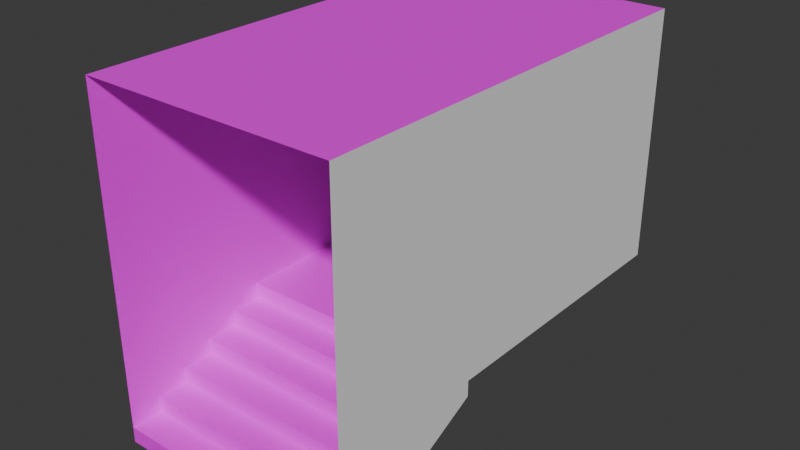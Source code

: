 # Source: subway.blend  (saved by Blender 4.3.34; exported with 4.5.12 LTS)
import bpy
from mathutils import Matrix  # noqa: F401  (used for matrix-valued properties, if any)

bpy.ops.wm.read_factory_settings(use_empty=True)
scene = bpy.context.scene
scene.name = 'Scene'

# ---- collections
col_collection = bpy.data.collections.new('Collection'); scene.collection.children.link(col_collection)

# ---- images (referenced by path relative to the original .blend; pixels are not part of the script)
import os
ASSET_DIR = os.environ.get("B2B_ASSET_DIR", "")  # directory of the original .blend (textures are referenced by path, not embedded)
HERE = os.path.dirname(os.path.abspath(__file__))  # packed textures are extracted next to this script under _unpacked/

def load_image(name, relpath, width, height, colorspace="sRGB"):
    """Load a texture the original file referenced (path relative to the .blend, or extracted next to this script)."""
    p = next((c for c in (os.path.join(HERE, relpath), os.path.join(ASSET_DIR, relpath)) if relpath and os.path.exists(c)), "")
    if p:
        img = bpy.data.images.load(p, check_existing=True)
        img.name = name
    else:  # same state as the original file: an image datablock whose file is absent (Cycles renders it pink)
        img = bpy.data.images.new(name, width, height)
        img.source = "FILE"
        img.filepath = "//" + (relpath or name)
    img.colorspace_settings.name = colorspace
    return img
img_old_ceramic_tiles_vhqjefn_1k_roughness_png = load_image('Old_Ceramic_Tiles_vhqjefn_1K_Roughness.png', 'Old_Ceramic_Tiles_vhqjefn_1K_Roughness.png', 1024, 1024, 'sRGB')

# ---- materials (node trees are filled in below, after node groups)
mat_material = bpy.data.materials.new('Material')
mat_material.alpha_threshold = 0.0
mat_material.roughness = 0.5
mat_material.line_color = (0.0, 0.0, 0.0, 1.0)

# ---- material node trees
mat_material.use_nodes = True; mat_material.node_tree.nodes.clear()
_N = mat_material.node_tree.nodes; _L = mat_material.node_tree.links
n0 = _N.new('ShaderNodeOutputMaterial'); n0.name = 'Material Output'; n0.location = (300, 300)
n1 = _N.new('ShaderNodeBsdfPrincipled'); n1.name = 'Principled BSDF'; n1.location = (10, 300)
n1.inputs[3].default_value = 1.45
n2 = _N.new('ShaderNodeTexImage'); n2.name = 'Image Texture'; n2.location = (-280, 280)
n2.image = img_old_ceramic_tiles_vhqjefn_1k_roughness_png
_L.new(n1.outputs[0], n0.inputs[0])
_L.new(n2.outputs[0], n1.inputs[0])
n0.is_active_output = True

# ---- world
world_world = bpy.data.worlds.new('World'); scene.world = world_world
world_world.use_nodes = True; world_world.node_tree.nodes.clear()
_N = world_world.node_tree.nodes; _L = world_world.node_tree.links
n0 = _N.new('ShaderNodeOutputWorld'); n0.name = 'World Output'; n0.location = (300, 300)
n1 = _N.new('ShaderNodeBackground'); n1.name = 'Background'; n1.location = (10, 300)
n1.inputs[0].default_value = (0.05088, 0.05088, 0.05088, 1.0)
_L.new(n1.outputs[0], n0.inputs[0])
n0.is_active_output = True
world_world.color = (0.05088, 0.05088, 0.05088)
world_world.sun_shadow_jitter_overblur = 0.0

# ---- meshes
me_plane_001 = bpy.data.meshes.new('Plane.001')
me_plane_001.from_pydata([(-4.0, -4.0, -1.5), (4.0, -4.0, -1.5), (-4.0, -3.0, -1.5), (4.0, -3.0, -1.5), (-4.0, -4.0, -2.0), (4.0, -4.0, -2.0), (-4.0, -5.0, -2.0), (4.0, -5.0, -2.0), (-4.0, -5.0, -2.5), (4.0, -5.0, -2.5), (-4.0, -6.0, -2.5), (4.0, -6.0, -2.5), (-4.0, -6.0, -3.0), (4.0, -6.0, -3.0), (-4.0, -1.0, 0.0), (4.0, -1.0, 0.0), (-4.0, 0.0, 0.0), (4.0, 0.0, 0.0), (-4.0, -1.0, -0.5), (4.0, -1.0, -0.5), (-4.0, -2.0, -0.5), (4.0, -2.0, -0.5), (-4.0, -2.0, -1.0), (4.0, -2.0, -1.0), (-4.0, -3.0, -1.0), (4.0, -3.0, -1.0), (-4.0, 8.0, 0.0), (4.0, 8.0, 0.0)], [], [(1, 2, 0), (0, 5, 1), (4, 7, 5), (6, 9, 7), (8, 11, 9), (10, 13, 11), (15, 16, 14), (14, 19, 15), (18, 21, 19), (20, 23, 21), (22, 25, 23), (24, 3, 25), (17, 26, 16), (1, 3, 2), (0, 4, 5), (4, 6, 7), (6, 8, 9), (8, 10, 11), (10, 12, 13), (15, 17, 16), (14, 18, 19), (18, 20, 21), (20, 22, 23), (22, 24, 25), (24, 2, 3), (17, 27, 26)])
_uv = me_plane_001.uv_layers.new(name='UVMap')
_uv.uv.foreach_set('vector', [1.0, 0.0, 0.0, 1.0, 0.0, 0.0, 0.0, 0.0, 1.0, 0.0, 1.0, 0.0, 0.0, 0.0, 1.0, 0.0, 1.0, 0.0, 0.0, 0.0, 1.0, 0.0, 1.0, 0.0, 0.0, 0.0, 1.0, 0.0, 1.0, 0.0, 0.0, 0.0, 1.0, 0.0, 1.0, 0.0, 1.0, 0.0, 0.0, 1.0, 0.0, 0.0, 0.0, 0.0, 1.0, 0.0, 1.0, 0.0, 0.0, 0.0, 1.0, 0.0, 1.0, 0.0, 0.0, 0.0, 1.0, 0.0, 1.0, 0.0, 0.0, 0.0, 1.0, 0.0, 1.0, 0.0, 0.0, 0.0, 1.0, 0.0, 1.0, 0.0, 1.0, 1.0, 0.0, 1.0, 0.0, 1.0, 1.0, 0.0, 1.0, 1.0, 0.0, 1.0, 0.0, 0.0, 0.0, 0.0, 1.0, 0.0, 0.0, 0.0, 0.0, 0.0, 1.0, 0.0, 0.0, 0.0, 0.0, 0.0, 1.0, 0.0, 0.0, 0.0, 0.0, 0.0, 1.0, 0.0, 0.0, 0.0, 0.0, 0.0, 1.0, 0.0, 1.0, 0.0, 1.0, 1.0, 0.0, 1.0, 0.0, 0.0, 0.0, 0.0, 1.0, 0.0, 0.0, 0.0, 0.0, 0.0, 1.0, 0.0, 0.0, 0.0, 0.0, 0.0, 1.0, 0.0, 0.0, 0.0, 0.0, 0.0, 1.0, 0.0, 0.0, 0.0, 0.0, 0.0, 1.0, 0.0, 1.0, 1.0, 1.0, 1.0, 0.0, 1.0])
me_plane_001.materials.append(mat_material)
me_plane_001.update()
me_plane_002 = bpy.data.meshes.new('Plane.002')
me_plane_002.from_pydata([(4.0, -5.0, -2.5), (4.0, -6.0, -2.5), (4.0, -1.0, 0.0), (4.0, 0.0, 0.0), (4.0, -1.0, -0.5), (4.0, -1.0, 8.0), (4.0, 0.0, 8.0), (4.0, -5.0, 0.0), (4.0, -5.0, 8.0), (4.0, -6.0, 0.0), (4.0, -6.0, 8.0), (4.0, 8.0, 0.0), (4.0, 8.0, 8.0)], [], [(5, 3, 2), (7, 5, 2), (9, 0, 1), (10, 7, 9), (4, 7, 2), (6, 11, 3), (5, 6, 3), (7, 8, 5), (9, 7, 0), (10, 8, 7), (4, 0, 7), (6, 12, 11)])
_uv = me_plane_002.uv_layers.new(name='UVMap')
_uv.uv.foreach_set('vector', [2.57, 0.006517, 2.285, 2.286, 2.57, 2.286, 3.71, 2.286, 2.57, 0.006517, 2.57, 2.286, 3.995, 2.286, 3.71, 2.998, 3.995, 2.998, 3.995, 0.006517, 3.71, 2.286, 3.995, 2.286, 2.57, 2.429, 3.71, 2.286, 2.57, 2.286, 2.285, 0.006517, 0.005247, 2.286, 2.285, 2.286, 2.57, 0.006517, 2.285, 0.006517, 2.285, 2.286, 3.71, 2.286, 3.71, 0.006517, 2.57, 0.006517, 3.995, 2.286, 3.71, 2.286, 3.71, 2.998, 3.995, 0.006517, 3.71, 0.006517, 3.71, 2.286, 2.57, 2.429, 3.71, 2.998, 3.71, 2.286, 2.285, 0.006517, 0.005247, 0.006517, 0.005247, 2.286])
me_plane_002.update()
me_plane_003 = bpy.data.meshes.new('Plane.003')
me_plane_003.from_pydata([(-4.0, -5.0, -2.5), (-4.0, -6.0, -2.5), (-4.0, -1.0, 0.0), (-4.0, 0.0, 0.0), (-4.0, -1.0, -0.5), (-4.0, -1.0, 8.0), (-4.0, 0.0, 8.0), (-4.0, -5.0, 0.0), (-4.0, -5.0, 8.0), (-4.0, -6.0, 0.0), (-4.0, -6.0, 8.0), (-4.0, 8.0, 0.0), (-4.0, 8.0, 8.0)], [], [(3, 5, 2), (5, 7, 2), (0, 9, 1), (7, 10, 9), (7, 4, 2), (3, 12, 6), (3, 6, 5), (5, 8, 7), (0, 7, 9), (7, 8, 10), (7, 0, 4), (3, 11, 12)])
_uv = me_plane_003.uv_layers.new(name='UVMap')
_uv.uv.foreach_set('vector', [2.285, 2.286, 2.57, 0.006211, 2.57, 2.286, 2.57, 0.006211, 3.71, 2.286, 2.57, 2.286, 3.71, 2.999, 3.995, 2.286, 3.995, 2.999, 3.71, 2.286, 3.995, 0.006211, 3.995, 2.286, 3.71, 2.286, 2.57, 2.429, 2.57, 2.286, 2.285, 2.286, 0.005, 0.006211, 2.285, 0.006211, 2.285, 2.286, 2.285, 0.006211, 2.57, 0.006211, 2.57, 0.006211, 3.71, 0.006211, 3.71, 2.286, 3.71, 2.999, 3.71, 2.286, 3.995, 2.286, 3.71, 2.286, 3.71, 0.006211, 3.995, 0.006211, 3.71, 2.286, 3.71, 2.999, 2.57, 2.429, 2.285, 2.286, 0.005, 2.286, 0.005, 0.006211])
me_plane_003.materials.append(mat_material)
me_plane_003.update()
me_plane_004 = bpy.data.meshes.new('Plane.004')
me_plane_004.from_pydata([(4.0, -6.0, 8.0), (4.0, 8.0, 8.0), (-4.0, -6.0, 8.0), (-4.0, 8.0, 8.0), (-1.333, 8.0, 8.0), (1.333, 8.0, 8.0), (1.333, -6.0, 8.0), (-1.333, -6.0, 8.0), (4.0, -1.333, 8.0), (4.0, 3.333, 8.0), (-4.0, -1.333, 8.0), (-4.0, 3.333, 8.0), (1.333, -1.333, 8.0), (1.333, 3.333, 8.0), (-1.333, -1.333, 8.0), (-1.333, 3.333, 8.0)], [], [(7, 10, 14), (0, 12, 8), (6, 14, 12), (13, 4, 5), (9, 5, 1), (8, 13, 9), (15, 3, 4), (14, 11, 15), (7, 2, 10), (0, 6, 12), (6, 7, 14), (13, 15, 4), (9, 13, 5), (8, 12, 13), (15, 11, 3), (14, 10, 11)])
_uv = me_plane_004.uv_layers.new(name='UVMap')
_uv.uv.foreach_set('vector', [0.0, 1.0, 0.0, 1.0, 0.0, 1.0, 0.0, 1.0, 0.0, 1.0, 0.0, 1.0, 0.0, 1.0, 0.0, 1.0, 0.0, 1.0, 0.0, 1.0, 0.0, 1.0, 0.0, 1.0, 0.0, 1.0, 0.0, 1.0, 0.0, 1.0, 0.0, 1.0, 0.0, 1.0, 0.0, 1.0, 0.0, 1.0, 0.0, 1.0, 0.0, 1.0, 0.0, 1.0, 0.0, 1.0, 0.0, 1.0, 0.0, 1.0, 0.0, 1.0, 0.0, 1.0, 0.0, 1.0, 0.0, 1.0, 0.0, 1.0, 0.0, 1.0, 0.0, 1.0, 0.0, 1.0, 0.0, 1.0, 0.0, 1.0, 0.0, 1.0, 0.0, 1.0, 0.0, 1.0, 0.0, 1.0, 0.0, 1.0, 0.0, 1.0, 0.0, 1.0, 0.0, 1.0, 0.0, 1.0, 0.0, 1.0, 0.0, 1.0, 0.0, 1.0, 0.0, 1.0])
me_plane_004.materials.append(mat_material)
me_plane_004.update()
me_plane_005 = bpy.data.meshes.new('Plane.005')
me_plane_005.from_pydata([(1.333, -1.333, 8.0), (1.333, 3.333, 8.0), (-1.333, -1.333, 8.0), (-1.333, 3.333, 8.0)], [], [(0, 3, 1), (0, 2, 3)])
_uv = me_plane_005.uv_layers.new(name='UVMap')
_uv.uv.foreach_set('vector', [0.0, 1.0, 0.0, 1.0, 0.0, 1.0, 0.0, 1.0, 0.0, 1.0, 0.0, 1.0])
me_plane_005.materials.append(mat_material)
me_plane_005.update()

# ---- objects
ob_plane_001 = bpy.data.objects.new('Plane.001', me_plane_001)
ob_plane_002 = bpy.data.objects.new('Plane.002', me_plane_002)
ob_plane_003 = bpy.data.objects.new('Plane.003', me_plane_003)
ob_plane_004 = bpy.data.objects.new('Plane.004', me_plane_004)
ob_plane_005 = bpy.data.objects.new('Plane.005', me_plane_005)

# ---- transforms, parenting, visibility, modifiers, constraints
ob_plane_001.location = (0.0, 0.0, 0.0)
ob_plane_002.location = (0.0, 0.0, 0.0)
ob_plane_003.location = (0.0, 0.0, 0.0)
ob_plane_004.location = (0.0, 0.0, 0.0)
ob_plane_005.location = (0.0, 0.0, 0.0)

# ---- collection membership
col_collection.objects.link(ob_plane_001)
col_collection.objects.link(ob_plane_002)
col_collection.objects.link(ob_plane_003)
col_collection.objects.link(ob_plane_004)
col_collection.objects.link(ob_plane_005)

# ---- scene / render settings (as saved in the file)
scene.frame_start = 1; scene.frame_end = 250; scene.frame_set(1)
scene.render.engine = 'BLENDER_EEVEE_NEXT'
bpy.context.view_layer.update()

# ---- added for rendering (the .blend has no active camera and no usable light): camera, sun
cam_auto = bpy.data.cameras.new('AutoCamera')
cam_auto.lens = 50.0
cam_auto.sensor_width = 36.0
cam_auto.clip_end = 1000.0
ob_auto_camera = bpy.data.objects.new('AutoCamera', cam_auto)
scene.collection.objects.link(ob_auto_camera)
ob_auto_camera.location = (18.0597, -20.6716, 16.9477)
ob_auto_camera.rotation_euler = (1.09748, -7.21219e-08, 0.694738)
scene.camera = ob_auto_camera
light_auto_sun = bpy.data.lights.new('AutoSun', 'SUN')
light_auto_sun.energy = 3.0
light_auto_sun.angle = 0.0523599
ob_auto_sun = bpy.data.objects.new('AutoSun', light_auto_sun)
scene.collection.objects.link(ob_auto_sun)
ob_auto_sun.rotation_euler = (0.872665, 0.174533, 0.523599)
bpy.context.view_layer.update()
